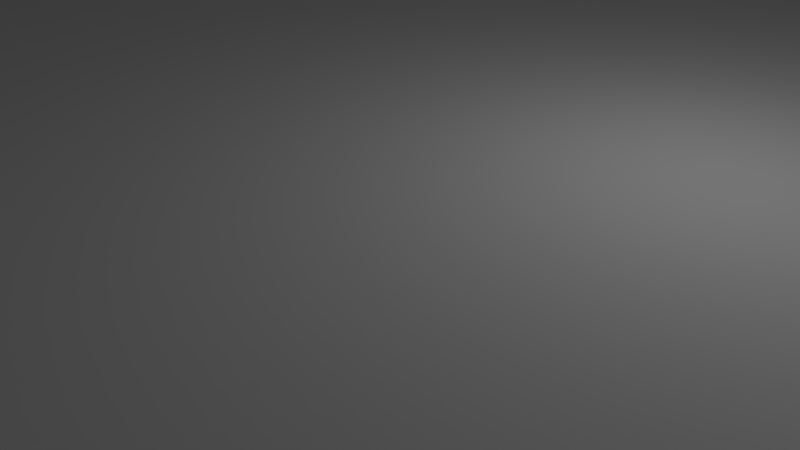 # Source: plank-side-support.blend  (saved by Blender 2.79.0; exported with 4.5.12 LTS)
import bpy
from mathutils import Matrix  # noqa: F401  (used for matrix-valued properties, if any)

bpy.ops.wm.read_factory_settings(use_empty=True)
scene = bpy.context.scene
scene.name = 'Scene'

# ---- collections
col_collection_1 = bpy.data.collections.new('Collection 1'); scene.collection.children.link(col_collection_1)

# ---- materials (node trees are filled in below, after node groups)
mat_material = bpy.data.materials.new('Material')
mat_material.alpha_threshold = 0.0
mat_material.use_transparent_shadow = False
mat_material.roughness = 0.5
mat_material.line_color = (0.0, 0.0, 0.0, 1.0)
mat_material_001 = bpy.data.materials.new('Material.001')
mat_material_001.alpha_threshold = 0.0
mat_material_001.use_transparent_shadow = False
mat_material_001.roughness = 0.5
mat_material_001.line_color = (0.0, 0.0, 0.0, 1.0)
mat_material_002 = bpy.data.materials.new('Material.002')
mat_material_002.alpha_threshold = 0.0
mat_material_002.use_transparent_shadow = False
mat_material_002.roughness = 0.5
mat_material_002.line_color = (0.0, 0.0, 0.0, 1.0)

# ---- material node trees

# ---- world
world_world = bpy.data.worlds.new('World'); scene.world = world_world
world_world.color = (0.05088, 0.05088, 0.05088)
world_world.use_sun_shadow = False
world_world.sun_shadow_jitter_overblur = 0.0
world_world.cycles.sampling_method = 'MANUAL'

# ---- cameras
cam_camera = bpy.data.cameras.new('Camera')
cam_camera.clip_end = 100.0
cam_camera.lens = 35.0
cam_camera.sensor_width = 32.0
cam_camera.sensor_height = 18.0
cam_camera.ortho_scale = 7.314
cam_camera.dof.focus_distance = 0.0
cam_camera.dof.aperture_fstop = 128.0

# ---- lights
light_lamp = bpy.data.lights.new('Lamp', 'POINT')
light_lamp.transmission_factor = 0.0
light_lamp.cutoff_distance = 30.0
light_lamp.energy = 100.0
light_lamp.shadow_buffer_clip_start = 1.001
light_lamp.shadow_soft_size = 0.1
light_lamp.shadow_maximum_resolution = 0.006
light_lamp.use_absolute_resolution = True

# ---- meshes
me_cube = bpy.data.meshes.new('Cube')
me_cube.from_pydata([(15.0, 10.0, -2.0), (15.0, -10.0, -2.0), (-15.0, -10.0, -2.0), (-15.0, 10.0, -2.0), (15.0, 10.0, 2.0), (15.0, -10.0, 2.0), (-11.0, -10.0, 2.0), (-11.0, 10.0, 2.0)], [], [(0, 1, 2, 3), (4, 7, 6, 5), (0, 4, 5, 1), (1, 5, 6, 2), (2, 6, 7, 3), (4, 0, 3, 7)])
me_cube.materials.append(mat_material)
me_cube.use_remesh_preserve_volume = False
me_cube.use_remesh_preserve_attributes = False
me_cube.use_mirror_vertex_groups = False
me_cube.update()
me_cube_001 = bpy.data.meshes.new('Cube.001')
me_cube_001.from_pydata([(40.0, 10.0, -2.0), (40.0, -10.0, -2.0), (-40.0, -10.0, -2.0), (-40.0, 10.0, -2.0), (40.0, 10.0, 2.0), (40.0, -10.0, 2.0), (-40.0, -10.0, 2.0), (-40.0, 10.0, 2.0)], [], [(0, 1, 2, 3), (4, 7, 6, 5), (0, 4, 5, 1), (1, 5, 6, 2), (2, 6, 7, 3), (4, 0, 3, 7)])
me_cube_001.materials.append(mat_material_001)
me_cube_001.use_remesh_preserve_volume = False
me_cube_001.use_remesh_preserve_attributes = False
me_cube_001.use_mirror_vertex_groups = False
me_cube_001.update()
me_cube_002 = bpy.data.meshes.new('Cube.002')
me_cube_002.from_pydata([(15.0, 10.0, -2.0), (15.0, -10.0, -2.0), (-15.0, -10.0, -2.0), (-15.0, 10.0, -2.0), (11.0, 10.0, 2.0), (11.0, -10.0, 2.0), (-15.0, -10.0, 2.0), (-15.0, 10.0, 2.0)], [], [(0, 1, 2, 3), (4, 7, 6, 5), (0, 4, 5, 1), (1, 5, 6, 2), (2, 6, 7, 3), (4, 0, 3, 7)])
me_cube_002.materials.append(mat_material_002)
me_cube_002.use_remesh_preserve_volume = False
me_cube_002.use_remesh_preserve_attributes = False
me_cube_002.use_mirror_vertex_groups = False
me_cube_002.update()

# ---- objects
ob_cube = bpy.data.objects.new('Cube', me_cube)
ob_lamp = bpy.data.objects.new('Lamp', light_lamp)
ob_camera = bpy.data.objects.new('Camera', cam_camera)
ob_cube_001 = bpy.data.objects.new('Cube.001', me_cube_001)
ob_cube_002 = bpy.data.objects.new('Cube.002', me_cube_002)

# ---- transforms, parenting, visibility, modifiers, constraints
ob_cube.location = (-25.0, 0.0, 4.0)
ob_cube.lock_rotations_4d = False
ob_cube.empty_display_type = 'ARROWS'
ob_cube.lineart.crease_threshold = 0.0
ob_lamp.location = (4.076, 1.005, 5.904)
ob_lamp.rotation_euler = (0.6503, 0.05522, 1.866)
ob_lamp.lock_rotations_4d = False
ob_lamp.empty_display_type = 'ARROWS'
ob_lamp.color = (0.0, 0.0, 0.0, 0.0)
ob_lamp.lineart.crease_threshold = 0.0
ob_camera.location = (7.481, -6.508, 5.344)
ob_camera.rotation_euler = (1.109, 0.0, 0.8149)
ob_camera.lock_rotations_4d = False
ob_camera.empty_display_type = 'ARROWS'
ob_camera.color = (0.0, 0.0, 0.0, 0.0)
ob_camera.display_type = 'WIRE'
ob_camera.lineart.crease_threshold = 0.0
ob_cube_001.location = (0.0, 0.0, 0.0)
ob_cube_001.lock_rotations_4d = False
ob_cube_001.empty_display_type = 'ARROWS'
ob_cube_001.lineart.crease_threshold = 0.0
ob_cube_002.location = (25.0, 0.0, 4.0)
ob_cube_002.lock_rotations_4d = False
ob_cube_002.empty_display_type = 'ARROWS'
ob_cube_002.lineart.crease_threshold = 0.0

# ---- collection membership
col_collection_1.objects.link(ob_cube)
col_collection_1.objects.link(ob_lamp)
col_collection_1.objects.link(ob_camera)
col_collection_1.objects.link(ob_cube_001)
col_collection_1.objects.link(ob_cube_002)

# ---- scene / render settings (as saved in the file)
scene.camera = ob_camera
scene.frame_start = 1; scene.frame_end = 250; scene.frame_set(1)
scene.render.engine = 'BLENDER_EEVEE_NEXT'
scene.render.resolution_percentage = 50
scene.render.dither_intensity = 0.0
scene.cycles.use_denoising = False
scene.cycles.samples = 128
scene.cycles.sampling_pattern = 'TABULATED_SOBOL'
scene.cycles.use_adaptive_sampling = False
scene.cycles.use_light_tree = False
scene.cycles.blur_glossy = 0.0
scene.cycles.sample_clamp_indirect = 0.0
scene.view_settings.view_transform = 'Standard'
scene.unit_settings.scale_length = 0.001
bpy.context.view_layer.update()
